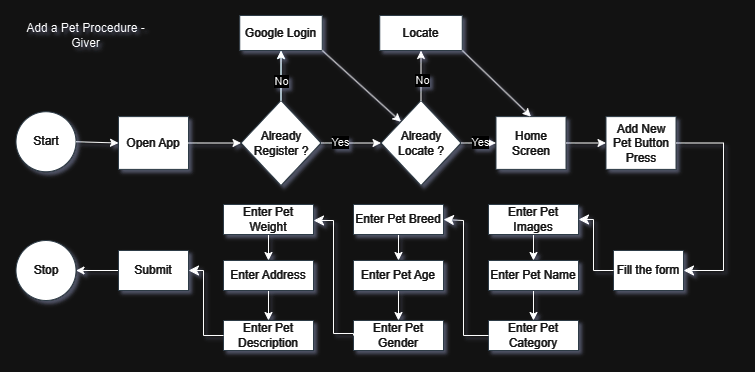

The diagram above was exported from draw.io. Its source (the exported page's mxGraphModel, read from the mxfile embedded in the PNG):
<mxGraphModel dx="1050" dy="-566" grid="1" gridSize="10" guides="1" tooltips="1" connect="1" arrows="1" fold="1" page="1" pageScale="1" pageWidth="827" pageHeight="1169" math="0" shadow="0">
  <root>
    <mxCell id="0" />
    <mxCell id="1" parent="0" />
    <mxCell id="zvdJ0D41K5VuHc-B_NT0-2" value="&lt;font color=&quot;#000000&quot;&gt;Add a Pet Procedure - Giver&lt;/font&gt;" style="text;html=1;align=center;verticalAlign=middle;whiteSpace=wrap;rounded=0;fontColor=#EEEEEE;" vertex="1" parent="1">
      <mxGeometry x="65" y="1570" width="135" height="30" as="geometry" />
    </mxCell>
    <mxCell id="zvdJ0D41K5VuHc-B_NT0-3" value="Start" style="ellipse;whiteSpace=wrap;html=1;aspect=fixed;strokeColor=#BAC8D3;fontColor=#EEEEEE;fillColor=#000000;" vertex="1" parent="1">
      <mxGeometry x="62.5" y="1661.25" width="60" height="60" as="geometry" />
    </mxCell>
    <mxCell id="zvdJ0D41K5VuHc-B_NT0-4" value="Stop" style="ellipse;whiteSpace=wrap;html=1;aspect=fixed;strokeColor=#BAC8D3;fontColor=#EEEEEE;fillColor=#000000;" vertex="1" parent="1">
      <mxGeometry x="62.5" y="1790" width="60" height="60" as="geometry" />
    </mxCell>
    <mxCell id="zvdJ0D41K5VuHc-B_NT0-5" value="Fill the form" style="rounded=0;whiteSpace=wrap;html=1;strokeColor=#BAC8D3;fontColor=#EEEEEE;fillColor=#000000;" vertex="1" parent="1">
      <mxGeometry x="660" y="1800" width="70" height="40" as="geometry" />
    </mxCell>
    <mxCell id="zvdJ0D41K5VuHc-B_NT0-6" style="edgeStyle=orthogonalEdgeStyle;rounded=0;orthogonalLoop=1;jettySize=auto;html=1;exitX=0.5;exitY=1;exitDx=0;exitDy=0;entryX=0.5;entryY=0;entryDx=0;entryDy=0;" edge="1" parent="1" source="zvdJ0D41K5VuHc-B_NT0-7" target="zvdJ0D41K5VuHc-B_NT0-8">
      <mxGeometry relative="1" as="geometry" />
    </mxCell>
    <mxCell id="zvdJ0D41K5VuHc-B_NT0-7" value="Enter Pet Name" style="rounded=0;whiteSpace=wrap;html=1;strokeColor=#BAC8D3;fontColor=#EEEEEE;fillColor=#000000;" vertex="1" parent="1">
      <mxGeometry x="535" y="1810" width="90" height="30" as="geometry" />
    </mxCell>
    <mxCell id="zvdJ0D41K5VuHc-B_NT0-8" value="Enter Pet Category" style="rounded=0;whiteSpace=wrap;html=1;strokeColor=#BAC8D3;fontColor=#EEEEEE;fillColor=#000000;" vertex="1" parent="1">
      <mxGeometry x="535" y="1870" width="90" height="30" as="geometry" />
    </mxCell>
    <mxCell id="zvdJ0D41K5VuHc-B_NT0-9" style="edgeStyle=orthogonalEdgeStyle;rounded=0;orthogonalLoop=1;jettySize=auto;html=1;exitX=0.5;exitY=1;exitDx=0;exitDy=0;" edge="1" parent="1" source="zvdJ0D41K5VuHc-B_NT0-10" target="zvdJ0D41K5VuHc-B_NT0-35">
      <mxGeometry relative="1" as="geometry" />
    </mxCell>
    <mxCell id="zvdJ0D41K5VuHc-B_NT0-10" value="Enter Pet Breed" style="rounded=0;whiteSpace=wrap;html=1;strokeColor=#BAC8D3;fontColor=#EEEEEE;fillColor=#000000;" vertex="1" parent="1">
      <mxGeometry x="400" y="1754" width="90" height="30" as="geometry" />
    </mxCell>
    <mxCell id="zvdJ0D41K5VuHc-B_NT0-11" value="Open App" style="rounded=0;whiteSpace=wrap;html=1;strokeColor=#BAC8D3;fontColor=#EEEEEE;fillColor=#000000;" vertex="1" parent="1">
      <mxGeometry x="165" y="1666.1" width="70" height="52.8" as="geometry" />
    </mxCell>
    <mxCell id="zvdJ0D41K5VuHc-B_NT0-12" value="Home Screen" style="rounded=0;whiteSpace=wrap;html=1;strokeColor=#BAC8D3;fontColor=#EEEEEE;fillColor=#000000;" vertex="1" parent="1">
      <mxGeometry x="542.5" y="1666.1" width="70" height="52.8" as="geometry" />
    </mxCell>
    <mxCell id="zvdJ0D41K5VuHc-B_NT0-13" value="" style="edgeStyle=orthogonalEdgeStyle;rounded=0;orthogonalLoop=1;jettySize=auto;html=1;strokeColor=#0B4D6A;" edge="1" parent="1" source="zvdJ0D41K5VuHc-B_NT0-14" target="zvdJ0D41K5VuHc-B_NT0-16">
      <mxGeometry relative="1" as="geometry" />
    </mxCell>
    <mxCell id="zvdJ0D41K5VuHc-B_NT0-14" value="Already Register ?" style="rhombus;whiteSpace=wrap;html=1;strokeColor=#BAC8D3;fontColor=#EEEEEE;fillColor=#000000;" vertex="1" parent="1">
      <mxGeometry x="287.5" y="1650" width="80" height="85" as="geometry" />
    </mxCell>
    <mxCell id="zvdJ0D41K5VuHc-B_NT0-15" value="Already Locate ?" style="rhombus;whiteSpace=wrap;html=1;strokeColor=#BAC8D3;fontColor=#EEEEEE;fillColor=#000000;" vertex="1" parent="1">
      <mxGeometry x="427.5" y="1650" width="80" height="85" as="geometry" />
    </mxCell>
    <mxCell id="zvdJ0D41K5VuHc-B_NT0-16" value="Google Login" style="rounded=0;whiteSpace=wrap;html=1;strokeColor=#BAC8D3;fontColor=#EEEEEE;fillColor=#000000;" vertex="1" parent="1">
      <mxGeometry x="286.25" y="1565" width="82.5" height="35" as="geometry" />
    </mxCell>
    <mxCell id="zvdJ0D41K5VuHc-B_NT0-17" value="Locate" style="rounded=0;whiteSpace=wrap;html=1;strokeColor=#BAC8D3;fontColor=#EEEEEE;fillColor=#000000;" vertex="1" parent="1">
      <mxGeometry x="426.25" y="1565" width="82.5" height="35" as="geometry" />
    </mxCell>
    <mxCell id="zvdJ0D41K5VuHc-B_NT0-18" value="" style="endArrow=classic;html=1;rounded=0;strokeColor=#000000;exitX=1;exitY=0.5;exitDx=0;exitDy=0;entryX=0;entryY=0.5;entryDx=0;entryDy=0;" edge="1" parent="1" source="zvdJ0D41K5VuHc-B_NT0-3" target="zvdJ0D41K5VuHc-B_NT0-11">
      <mxGeometry width="50" height="50" relative="1" as="geometry">
        <mxPoint x="470" y="2190" as="sourcePoint" />
        <mxPoint x="520" y="2140" as="targetPoint" />
      </mxGeometry>
    </mxCell>
    <mxCell id="zvdJ0D41K5VuHc-B_NT0-19" value="" style="endArrow=classic;html=1;rounded=0;strokeColor=#000000;entryX=0;entryY=0.5;entryDx=0;entryDy=0;exitX=1;exitY=0.5;exitDx=0;exitDy=0;" edge="1" parent="1" source="zvdJ0D41K5VuHc-B_NT0-11" target="zvdJ0D41K5VuHc-B_NT0-14">
      <mxGeometry width="50" height="50" relative="1" as="geometry">
        <mxPoint x="470" y="2190" as="sourcePoint" />
        <mxPoint x="520" y="2140" as="targetPoint" />
      </mxGeometry>
    </mxCell>
    <mxCell id="zvdJ0D41K5VuHc-B_NT0-20" value="" style="endArrow=classic;html=1;rounded=0;strokeColor=#000000;entryX=0;entryY=0.5;entryDx=0;entryDy=0;exitX=1;exitY=0.5;exitDx=0;exitDy=0;" edge="1" parent="1" source="zvdJ0D41K5VuHc-B_NT0-14" target="zvdJ0D41K5VuHc-B_NT0-15">
      <mxGeometry width="50" height="50" relative="1" as="geometry">
        <mxPoint x="470" y="2190" as="sourcePoint" />
        <mxPoint x="520" y="2140" as="targetPoint" />
      </mxGeometry>
    </mxCell>
    <mxCell id="zvdJ0D41K5VuHc-B_NT0-21" value="&lt;font color=&quot;#000000&quot;&gt;Yes&lt;/font&gt;" style="edgeLabel;html=1;align=center;verticalAlign=middle;resizable=0;points=[];strokeColor=#BAC8D3;fontColor=#EEEEEE;fillColor=#09555B;" vertex="1" connectable="0" parent="zvdJ0D41K5VuHc-B_NT0-20">
      <mxGeometry x="-0.3711" y="1" relative="1" as="geometry">
        <mxPoint as="offset" />
      </mxGeometry>
    </mxCell>
    <mxCell id="zvdJ0D41K5VuHc-B_NT0-22" value="" style="endArrow=classic;html=1;rounded=0;strokeColor=#000000;entryX=0;entryY=0.5;entryDx=0;entryDy=0;exitX=1;exitY=0.5;exitDx=0;exitDy=0;" edge="1" parent="1" source="zvdJ0D41K5VuHc-B_NT0-15" target="zvdJ0D41K5VuHc-B_NT0-12">
      <mxGeometry width="50" height="50" relative="1" as="geometry">
        <mxPoint x="470" y="2190" as="sourcePoint" />
        <mxPoint x="520" y="2140" as="targetPoint" />
      </mxGeometry>
    </mxCell>
    <mxCell id="zvdJ0D41K5VuHc-B_NT0-23" value="&lt;font color=&quot;#000000&quot;&gt;Yes&lt;/font&gt;" style="edgeLabel;html=1;align=center;verticalAlign=middle;resizable=0;points=[];strokeColor=#BAC8D3;fontColor=#EEEEEE;fillColor=#09555B;" vertex="1" connectable="0" parent="zvdJ0D41K5VuHc-B_NT0-22">
      <mxGeometry x="0.0782" y="1" relative="1" as="geometry">
        <mxPoint as="offset" />
      </mxGeometry>
    </mxCell>
    <mxCell id="zvdJ0D41K5VuHc-B_NT0-24" value="" style="endArrow=classic;html=1;rounded=0;strokeColor=#000000;entryX=0;entryY=0.5;entryDx=0;entryDy=0;exitX=1;exitY=0.5;exitDx=0;exitDy=0;" edge="1" parent="1" source="zvdJ0D41K5VuHc-B_NT0-12">
      <mxGeometry width="50" height="50" relative="1" as="geometry">
        <mxPoint x="480" y="2200" as="sourcePoint" />
        <mxPoint x="652.5" y="1692.5" as="targetPoint" />
      </mxGeometry>
    </mxCell>
    <mxCell id="zvdJ0D41K5VuHc-B_NT0-25" value="" style="endArrow=classic;html=1;rounded=0;strokeColor=#000000;entryX=0.5;entryY=1;entryDx=0;entryDy=0;exitX=0.5;exitY=0;exitDx=0;exitDy=0;" edge="1" parent="1" source="zvdJ0D41K5VuHc-B_NT0-14" target="zvdJ0D41K5VuHc-B_NT0-16">
      <mxGeometry width="50" height="50" relative="1" as="geometry">
        <mxPoint x="480" y="2200" as="sourcePoint" />
        <mxPoint x="130" y="2140" as="targetPoint" />
      </mxGeometry>
    </mxCell>
    <mxCell id="zvdJ0D41K5VuHc-B_NT0-26" value="&lt;font color=&quot;#000000&quot;&gt;No&lt;/font&gt;" style="edgeLabel;html=1;align=center;verticalAlign=middle;resizable=0;points=[];strokeColor=#BAC8D3;fontColor=#EEEEEE;fillColor=#09555B;" vertex="1" connectable="0" parent="zvdJ0D41K5VuHc-B_NT0-25">
      <mxGeometry x="-0.4884" y="-1" relative="1" as="geometry">
        <mxPoint x="-1" y="-7" as="offset" />
      </mxGeometry>
    </mxCell>
    <mxCell id="zvdJ0D41K5VuHc-B_NT0-27" value="" style="endArrow=classic;html=1;rounded=0;strokeColor=#000000;entryX=0;entryY=0;entryDx=0;entryDy=0;exitX=1;exitY=1;exitDx=0;exitDy=0;" edge="1" parent="1" source="zvdJ0D41K5VuHc-B_NT0-16" target="zvdJ0D41K5VuHc-B_NT0-15">
      <mxGeometry width="50" height="50" relative="1" as="geometry">
        <mxPoint x="830" y="1756.25" as="sourcePoint" />
        <mxPoint x="880" y="1706.25" as="targetPoint" />
      </mxGeometry>
    </mxCell>
    <mxCell id="zvdJ0D41K5VuHc-B_NT0-28" value="" style="endArrow=classic;html=1;rounded=0;strokeColor=#000000;exitX=0.5;exitY=0;exitDx=0;exitDy=0;entryX=0.5;entryY=1;entryDx=0;entryDy=0;" edge="1" parent="1" source="zvdJ0D41K5VuHc-B_NT0-15" target="zvdJ0D41K5VuHc-B_NT0-17">
      <mxGeometry width="50" height="50" relative="1" as="geometry">
        <mxPoint x="840" y="1766.25" as="sourcePoint" />
        <mxPoint x="890" y="1716.25" as="targetPoint" />
      </mxGeometry>
    </mxCell>
    <mxCell id="zvdJ0D41K5VuHc-B_NT0-29" value="&lt;font color=&quot;#000000&quot;&gt;No&lt;/font&gt;" style="edgeLabel;html=1;align=center;verticalAlign=middle;resizable=0;points=[];strokeColor=#BAC8D3;fontColor=#EEEEEE;fillColor=#09555B;" vertex="1" connectable="0" parent="zvdJ0D41K5VuHc-B_NT0-28">
      <mxGeometry x="-0.1516" y="-1" relative="1" as="geometry">
        <mxPoint as="offset" />
      </mxGeometry>
    </mxCell>
    <mxCell id="zvdJ0D41K5VuHc-B_NT0-30" value="" style="endArrow=classic;html=1;rounded=0;strokeColor=#000000;exitX=1;exitY=1;exitDx=0;exitDy=0;entryX=0.5;entryY=0;entryDx=0;entryDy=0;" edge="1" parent="1" source="zvdJ0D41K5VuHc-B_NT0-17" target="zvdJ0D41K5VuHc-B_NT0-12">
      <mxGeometry width="50" height="50" relative="1" as="geometry">
        <mxPoint x="478" y="1660" as="sourcePoint" />
        <mxPoint x="478" y="1610" as="targetPoint" />
      </mxGeometry>
    </mxCell>
    <mxCell id="zvdJ0D41K5VuHc-B_NT0-31" value="Add New Pet Button Press" style="rounded=0;whiteSpace=wrap;html=1;strokeColor=#BAC8D3;fontColor=#EEEEEE;fillColor=#000000;" vertex="1" parent="1">
      <mxGeometry x="652.5" y="1666.1" width="70" height="52.8" as="geometry" />
    </mxCell>
    <mxCell id="zvdJ0D41K5VuHc-B_NT0-32" style="edgeStyle=orthogonalEdgeStyle;rounded=0;orthogonalLoop=1;jettySize=auto;html=1;exitX=0.5;exitY=1;exitDx=0;exitDy=0;entryX=0.5;entryY=0;entryDx=0;entryDy=0;" edge="1" parent="1" source="zvdJ0D41K5VuHc-B_NT0-33" target="zvdJ0D41K5VuHc-B_NT0-7">
      <mxGeometry relative="1" as="geometry" />
    </mxCell>
    <mxCell id="zvdJ0D41K5VuHc-B_NT0-33" value="Enter Pet Images" style="rounded=0;whiteSpace=wrap;html=1;strokeColor=#BAC8D3;fontColor=#EEEEEE;fillColor=#000000;" vertex="1" parent="1">
      <mxGeometry x="535" y="1754" width="90" height="30" as="geometry" />
    </mxCell>
    <mxCell id="zvdJ0D41K5VuHc-B_NT0-34" style="edgeStyle=orthogonalEdgeStyle;rounded=0;orthogonalLoop=1;jettySize=auto;html=1;exitX=0.5;exitY=1;exitDx=0;exitDy=0;entryX=0.5;entryY=0;entryDx=0;entryDy=0;" edge="1" parent="1" source="zvdJ0D41K5VuHc-B_NT0-35" target="zvdJ0D41K5VuHc-B_NT0-36">
      <mxGeometry relative="1" as="geometry" />
    </mxCell>
    <mxCell id="zvdJ0D41K5VuHc-B_NT0-35" value="Enter Pet Age" style="rounded=0;whiteSpace=wrap;html=1;strokeColor=#BAC8D3;fontColor=#EEEEEE;fillColor=#000000;" vertex="1" parent="1">
      <mxGeometry x="400" y="1810" width="90" height="30" as="geometry" />
    </mxCell>
    <mxCell id="zvdJ0D41K5VuHc-B_NT0-36" value="Enter Pet Gender" style="rounded=0;whiteSpace=wrap;html=1;strokeColor=#BAC8D3;fontColor=#EEEEEE;fillColor=#000000;" vertex="1" parent="1">
      <mxGeometry x="400" y="1870" width="90" height="30" as="geometry" />
    </mxCell>
    <mxCell id="zvdJ0D41K5VuHc-B_NT0-37" style="edgeStyle=orthogonalEdgeStyle;rounded=0;orthogonalLoop=1;jettySize=auto;html=1;exitX=0.5;exitY=1;exitDx=0;exitDy=0;entryX=0.5;entryY=0;entryDx=0;entryDy=0;" edge="1" parent="1" source="zvdJ0D41K5VuHc-B_NT0-38" target="zvdJ0D41K5VuHc-B_NT0-40">
      <mxGeometry relative="1" as="geometry" />
    </mxCell>
    <mxCell id="zvdJ0D41K5VuHc-B_NT0-38" value="Enter Pet Weight" style="rounded=0;whiteSpace=wrap;html=1;strokeColor=#BAC8D3;fontColor=#EEEEEE;fillColor=#000000;" vertex="1" parent="1">
      <mxGeometry x="270" y="1754" width="90" height="30" as="geometry" />
    </mxCell>
    <mxCell id="zvdJ0D41K5VuHc-B_NT0-39" style="edgeStyle=orthogonalEdgeStyle;rounded=0;orthogonalLoop=1;jettySize=auto;html=1;exitX=0.5;exitY=1;exitDx=0;exitDy=0;entryX=0.5;entryY=0;entryDx=0;entryDy=0;" edge="1" parent="1" source="zvdJ0D41K5VuHc-B_NT0-40" target="zvdJ0D41K5VuHc-B_NT0-41">
      <mxGeometry relative="1" as="geometry" />
    </mxCell>
    <mxCell id="zvdJ0D41K5VuHc-B_NT0-40" value="Enter Address" style="rounded=0;whiteSpace=wrap;html=1;strokeColor=#BAC8D3;fontColor=#EEEEEE;fillColor=#000000;" vertex="1" parent="1">
      <mxGeometry x="270" y="1810" width="90" height="30" as="geometry" />
    </mxCell>
    <mxCell id="zvdJ0D41K5VuHc-B_NT0-41" value="Enter Pet Description" style="rounded=0;whiteSpace=wrap;html=1;strokeColor=#BAC8D3;fontColor=#EEEEEE;fillColor=#000000;" vertex="1" parent="1">
      <mxGeometry x="270" y="1870" width="90" height="30" as="geometry" />
    </mxCell>
    <mxCell id="zvdJ0D41K5VuHc-B_NT0-42" style="edgeStyle=orthogonalEdgeStyle;rounded=0;orthogonalLoop=1;jettySize=auto;html=1;exitX=0;exitY=0.5;exitDx=0;exitDy=0;entryX=1;entryY=0.5;entryDx=0;entryDy=0;" edge="1" parent="1" source="zvdJ0D41K5VuHc-B_NT0-43" target="zvdJ0D41K5VuHc-B_NT0-4">
      <mxGeometry relative="1" as="geometry" />
    </mxCell>
    <mxCell id="zvdJ0D41K5VuHc-B_NT0-43" value="Submit" style="rounded=0;whiteSpace=wrap;html=1;strokeColor=#BAC8D3;fontColor=#EEEEEE;fillColor=#000000;" vertex="1" parent="1">
      <mxGeometry x="165" y="1800" width="70" height="40" as="geometry" />
    </mxCell>
    <mxCell id="zvdJ0D41K5VuHc-B_NT0-44" value="" style="edgeStyle=segmentEdgeStyle;endArrow=classic;html=1;curved=0;rounded=0;endSize=8;startSize=8;exitX=1;exitY=0.5;exitDx=0;exitDy=0;entryX=1;entryY=0.5;entryDx=0;entryDy=0;" edge="1" parent="1" source="zvdJ0D41K5VuHc-B_NT0-31" target="zvdJ0D41K5VuHc-B_NT0-5">
      <mxGeometry width="50" height="50" relative="1" as="geometry">
        <mxPoint x="390" y="1880" as="sourcePoint" />
        <mxPoint x="440" y="1830" as="targetPoint" />
        <Array as="points">
          <mxPoint x="770" y="1693" />
          <mxPoint x="770" y="1820" />
        </Array>
      </mxGeometry>
    </mxCell>
    <mxCell id="zvdJ0D41K5VuHc-B_NT0-45" value="" style="edgeStyle=segmentEdgeStyle;endArrow=classic;html=1;curved=0;rounded=0;endSize=8;startSize=8;exitX=0;exitY=0.5;exitDx=0;exitDy=0;entryX=1;entryY=0.5;entryDx=0;entryDy=0;" edge="1" parent="1" source="zvdJ0D41K5VuHc-B_NT0-8" target="zvdJ0D41K5VuHc-B_NT0-10">
      <mxGeometry width="50" height="50" relative="1" as="geometry">
        <mxPoint x="390" y="1880" as="sourcePoint" />
        <mxPoint x="440" y="1830" as="targetPoint" />
        <Array as="points">
          <mxPoint x="510" y="1885" />
          <mxPoint x="510" y="1770" />
          <mxPoint x="490" y="1770" />
        </Array>
      </mxGeometry>
    </mxCell>
    <mxCell id="zvdJ0D41K5VuHc-B_NT0-46" value="" style="edgeStyle=segmentEdgeStyle;endArrow=classic;html=1;curved=0;rounded=0;endSize=8;startSize=8;exitX=0;exitY=0.5;exitDx=0;exitDy=0;entryX=1;entryY=0.5;entryDx=0;entryDy=0;" edge="1" parent="1" source="zvdJ0D41K5VuHc-B_NT0-5" target="zvdJ0D41K5VuHc-B_NT0-33">
      <mxGeometry width="50" height="50" relative="1" as="geometry">
        <mxPoint x="390" y="1880" as="sourcePoint" />
        <mxPoint x="440" y="1830" as="targetPoint" />
        <Array as="points">
          <mxPoint x="640" y="1820" />
          <mxPoint x="640" y="1769" />
        </Array>
      </mxGeometry>
    </mxCell>
    <mxCell id="zvdJ0D41K5VuHc-B_NT0-47" value="" style="edgeStyle=segmentEdgeStyle;endArrow=classic;html=1;curved=0;rounded=0;endSize=8;startSize=8;exitX=0;exitY=0.5;exitDx=0;exitDy=0;" edge="1" parent="1" source="zvdJ0D41K5VuHc-B_NT0-36">
      <mxGeometry width="50" height="50" relative="1" as="geometry">
        <mxPoint x="405" y="1883" as="sourcePoint" />
        <mxPoint x="360" y="1770" as="targetPoint" />
        <Array as="points">
          <mxPoint x="400" y="1883" />
          <mxPoint x="380" y="1883" />
          <mxPoint x="380" y="1770" />
        </Array>
      </mxGeometry>
    </mxCell>
    <mxCell id="zvdJ0D41K5VuHc-B_NT0-48" value="" style="edgeStyle=segmentEdgeStyle;endArrow=classic;html=1;curved=0;rounded=0;endSize=8;startSize=8;exitX=0;exitY=0.5;exitDx=0;exitDy=0;entryX=1;entryY=0.5;entryDx=0;entryDy=0;" edge="1" parent="1" source="zvdJ0D41K5VuHc-B_NT0-41" target="zvdJ0D41K5VuHc-B_NT0-43">
      <mxGeometry width="50" height="50" relative="1" as="geometry">
        <mxPoint x="290" y="1840" as="sourcePoint" />
        <mxPoint x="340" y="1790" as="targetPoint" />
        <Array as="points">
          <mxPoint x="250" y="1885" />
          <mxPoint x="250" y="1820" />
        </Array>
      </mxGeometry>
    </mxCell>
  </root>
</mxGraphModel>